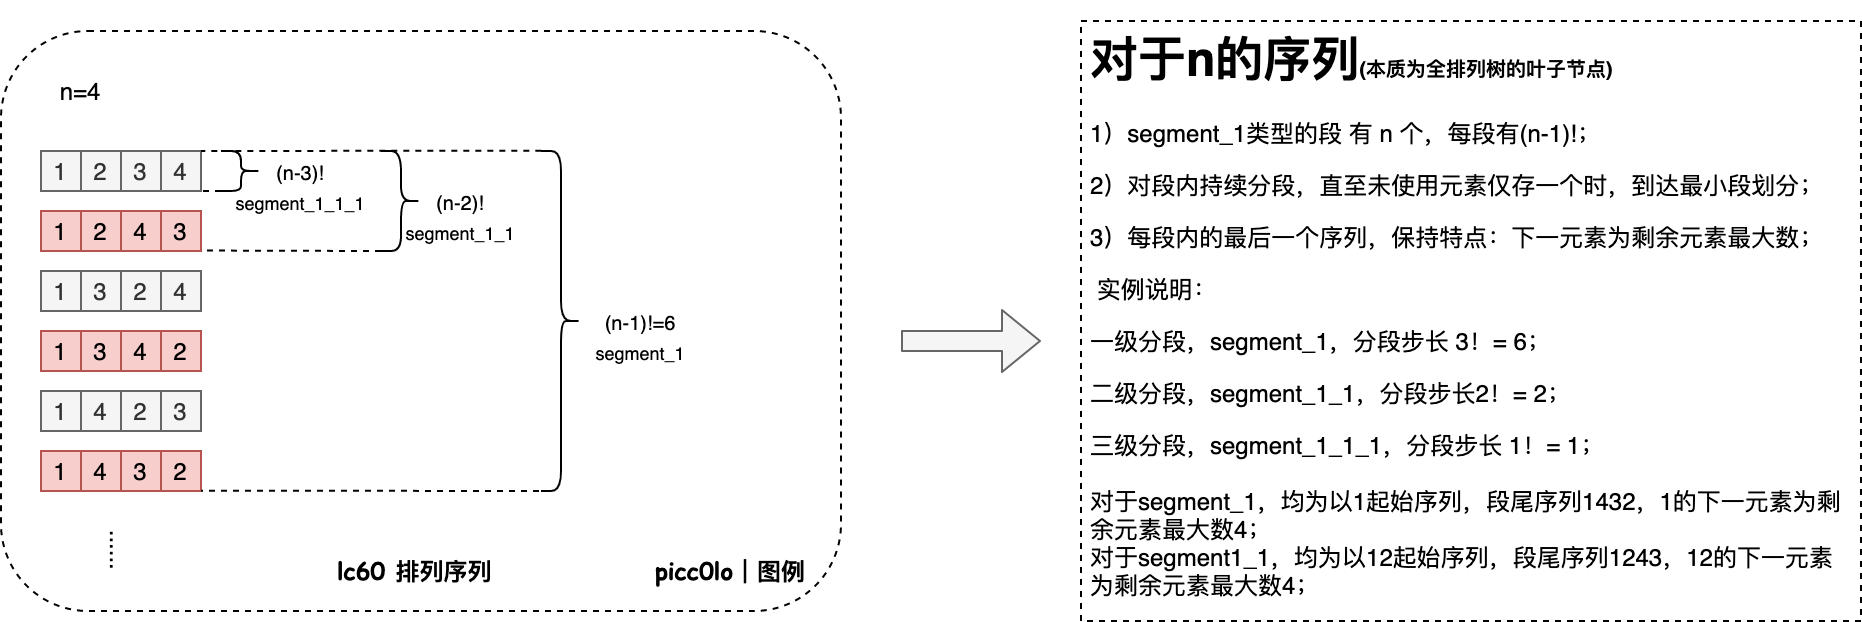

The diagram above was exported from draw.io. Its source (the exported page's mxGraphModel, read from the mxfile embedded in the PNG):
<mxGraphModel dx="1106" dy="751" grid="1" gridSize="10" guides="1" tooltips="1" connect="1" arrows="1" fold="1" page="1" pageScale="1" pageWidth="827" pageHeight="1169" math="0" shadow="0">
  <root>
    <mxCell id="0" />
    <mxCell id="1" parent="0" />
    <mxCell id="y3qXuFEm7GcMGVntA4o_-2" value="" style="rounded=1;whiteSpace=wrap;html=1;fillColor=none;dashed=1;" vertex="1" parent="1">
      <mxGeometry x="20" y="860" width="420" height="290" as="geometry" />
    </mxCell>
    <mxCell id="8ml-501HQFosAxN2FzUv-1" value="n=4" style="text;html=1;strokeColor=none;fillColor=none;align=center;verticalAlign=middle;whiteSpace=wrap;rounded=0;" parent="1" vertex="1">
      <mxGeometry x="40" y="880" width="40" height="20" as="geometry" />
    </mxCell>
    <mxCell id="8ml-501HQFosAxN2FzUv-2" value="1" style="rounded=0;whiteSpace=wrap;html=1;fillColor=#f5f5f5;strokeColor=#666666;fontColor=#333333;" parent="1" vertex="1">
      <mxGeometry x="40" y="920" width="20" height="20" as="geometry" />
    </mxCell>
    <mxCell id="8ml-501HQFosAxN2FzUv-3" value="2" style="rounded=0;whiteSpace=wrap;html=1;fillColor=#f5f5f5;strokeColor=#666666;fontColor=#333333;" parent="1" vertex="1">
      <mxGeometry x="60" y="920" width="20" height="20" as="geometry" />
    </mxCell>
    <mxCell id="8ml-501HQFosAxN2FzUv-4" value="3" style="rounded=0;whiteSpace=wrap;html=1;fillColor=#f5f5f5;strokeColor=#666666;fontColor=#333333;" parent="1" vertex="1">
      <mxGeometry x="80" y="920" width="20" height="20" as="geometry" />
    </mxCell>
    <mxCell id="8ml-501HQFosAxN2FzUv-5" value="4" style="rounded=0;whiteSpace=wrap;html=1;fillColor=#f5f5f5;strokeColor=#666666;fontColor=#333333;" parent="1" vertex="1">
      <mxGeometry x="100" y="920" width="20" height="20" as="geometry" />
    </mxCell>
    <mxCell id="8ml-501HQFosAxN2FzUv-6" value="1" style="rounded=0;whiteSpace=wrap;html=1;fillColor=#f8cecc;strokeColor=#b85450;" parent="1" vertex="1">
      <mxGeometry x="40" y="950" width="20" height="20" as="geometry" />
    </mxCell>
    <mxCell id="8ml-501HQFosAxN2FzUv-7" value="2" style="rounded=0;whiteSpace=wrap;html=1;fillColor=#f8cecc;strokeColor=#b85450;" parent="1" vertex="1">
      <mxGeometry x="60" y="950" width="20" height="20" as="geometry" />
    </mxCell>
    <mxCell id="8ml-501HQFosAxN2FzUv-8" value="4" style="rounded=0;whiteSpace=wrap;html=1;fillColor=#f8cecc;strokeColor=#b85450;" parent="1" vertex="1">
      <mxGeometry x="80" y="950" width="20" height="20" as="geometry" />
    </mxCell>
    <mxCell id="8ml-501HQFosAxN2FzUv-9" value="3" style="rounded=0;whiteSpace=wrap;html=1;fillColor=#f8cecc;strokeColor=#b85450;" parent="1" vertex="1">
      <mxGeometry x="100" y="950" width="20" height="20" as="geometry" />
    </mxCell>
    <mxCell id="8ml-501HQFosAxN2FzUv-10" value="1" style="rounded=0;whiteSpace=wrap;html=1;fillColor=#f5f5f5;strokeColor=#666666;fontColor=#333333;" parent="1" vertex="1">
      <mxGeometry x="40" y="980" width="20" height="20" as="geometry" />
    </mxCell>
    <mxCell id="8ml-501HQFosAxN2FzUv-11" value="3" style="rounded=0;whiteSpace=wrap;html=1;fillColor=#f5f5f5;strokeColor=#666666;fontColor=#333333;" parent="1" vertex="1">
      <mxGeometry x="60" y="980" width="20" height="20" as="geometry" />
    </mxCell>
    <mxCell id="8ml-501HQFosAxN2FzUv-12" value="2" style="rounded=0;whiteSpace=wrap;html=1;fillColor=#f5f5f5;strokeColor=#666666;fontColor=#333333;" parent="1" vertex="1">
      <mxGeometry x="80" y="980" width="20" height="20" as="geometry" />
    </mxCell>
    <mxCell id="8ml-501HQFosAxN2FzUv-13" value="4" style="rounded=0;whiteSpace=wrap;html=1;fillColor=#f5f5f5;strokeColor=#666666;fontColor=#333333;" parent="1" vertex="1">
      <mxGeometry x="100" y="980" width="20" height="20" as="geometry" />
    </mxCell>
    <mxCell id="8ml-501HQFosAxN2FzUv-14" value="1" style="rounded=0;whiteSpace=wrap;html=1;fillColor=#f8cecc;strokeColor=#b85450;" parent="1" vertex="1">
      <mxGeometry x="40" y="1010" width="20" height="20" as="geometry" />
    </mxCell>
    <mxCell id="8ml-501HQFosAxN2FzUv-15" value="3" style="rounded=0;whiteSpace=wrap;html=1;fillColor=#f8cecc;strokeColor=#b85450;" parent="1" vertex="1">
      <mxGeometry x="60" y="1010" width="20" height="20" as="geometry" />
    </mxCell>
    <mxCell id="8ml-501HQFosAxN2FzUv-16" value="4" style="rounded=0;whiteSpace=wrap;html=1;fillColor=#f8cecc;strokeColor=#b85450;" parent="1" vertex="1">
      <mxGeometry x="80" y="1010" width="20" height="20" as="geometry" />
    </mxCell>
    <mxCell id="8ml-501HQFosAxN2FzUv-17" value="2" style="rounded=0;whiteSpace=wrap;html=1;fillColor=#f8cecc;strokeColor=#b85450;" parent="1" vertex="1">
      <mxGeometry x="100" y="1010" width="20" height="20" as="geometry" />
    </mxCell>
    <mxCell id="8ml-501HQFosAxN2FzUv-18" value="1" style="rounded=0;whiteSpace=wrap;html=1;fillColor=#f5f5f5;strokeColor=#666666;fontColor=#333333;" parent="1" vertex="1">
      <mxGeometry x="40" y="1040" width="20" height="20" as="geometry" />
    </mxCell>
    <mxCell id="8ml-501HQFosAxN2FzUv-19" value="4" style="rounded=0;whiteSpace=wrap;html=1;fillColor=#f5f5f5;strokeColor=#666666;fontColor=#333333;" parent="1" vertex="1">
      <mxGeometry x="60" y="1040" width="20" height="20" as="geometry" />
    </mxCell>
    <mxCell id="8ml-501HQFosAxN2FzUv-20" value="2" style="rounded=0;whiteSpace=wrap;html=1;fillColor=#f5f5f5;strokeColor=#666666;fontColor=#333333;" parent="1" vertex="1">
      <mxGeometry x="80" y="1040" width="20" height="20" as="geometry" />
    </mxCell>
    <mxCell id="8ml-501HQFosAxN2FzUv-21" value="3" style="rounded=0;whiteSpace=wrap;html=1;fillColor=#f5f5f5;strokeColor=#666666;fontColor=#333333;" parent="1" vertex="1">
      <mxGeometry x="100" y="1040" width="20" height="20" as="geometry" />
    </mxCell>
    <mxCell id="8ml-501HQFosAxN2FzUv-22" value="1" style="rounded=0;whiteSpace=wrap;html=1;fillColor=#f8cecc;strokeColor=#b85450;" parent="1" vertex="1">
      <mxGeometry x="40" y="1070" width="20" height="20" as="geometry" />
    </mxCell>
    <mxCell id="8ml-501HQFosAxN2FzUv-23" value="4" style="rounded=0;whiteSpace=wrap;html=1;fillColor=#f8cecc;strokeColor=#b85450;" parent="1" vertex="1">
      <mxGeometry x="60" y="1070" width="20" height="20" as="geometry" />
    </mxCell>
    <mxCell id="8ml-501HQFosAxN2FzUv-24" value="3" style="rounded=0;whiteSpace=wrap;html=1;fillColor=#f8cecc;strokeColor=#b85450;" parent="1" vertex="1">
      <mxGeometry x="80" y="1070" width="20" height="20" as="geometry" />
    </mxCell>
    <mxCell id="8ml-501HQFosAxN2FzUv-25" value="2" style="rounded=0;whiteSpace=wrap;html=1;fillColor=#f8cecc;strokeColor=#b85450;" parent="1" vertex="1">
      <mxGeometry x="100" y="1070" width="20" height="20" as="geometry" />
    </mxCell>
    <mxCell id="8ml-501HQFosAxN2FzUv-26" value="&lt;div style=&quot;text-align: justify&quot;&gt;&lt;span&gt;......&lt;/span&gt;&lt;/div&gt;" style="text;html=1;strokeColor=none;fillColor=none;align=center;verticalAlign=middle;whiteSpace=wrap;rounded=0;rotation=90;" parent="1" vertex="1">
      <mxGeometry x="60" y="1110" width="40" height="20" as="geometry" />
    </mxCell>
    <mxCell id="8ml-501HQFosAxN2FzUv-27" value="" style="shape=curlyBracket;whiteSpace=wrap;html=1;rounded=1;flipH=1;size=0.5;" parent="1" vertex="1">
      <mxGeometry x="290" y="920" width="20" height="170" as="geometry" />
    </mxCell>
    <mxCell id="8ml-501HQFosAxN2FzUv-28" value="" style="shape=curlyBracket;whiteSpace=wrap;html=1;rounded=1;flipH=1;size=0.5;" parent="1" vertex="1">
      <mxGeometry x="210" y="920" width="20" height="50" as="geometry" />
    </mxCell>
    <mxCell id="8ml-501HQFosAxN2FzUv-29" value="" style="shape=curlyBracket;whiteSpace=wrap;html=1;rounded=1;flipH=1;size=0.5;" parent="1" vertex="1">
      <mxGeometry x="130" y="920" width="20" height="20" as="geometry" />
    </mxCell>
    <mxCell id="8ml-501HQFosAxN2FzUv-30" value="" style="endArrow=none;dashed=1;html=1;entryX=1;entryY=0;entryDx=0;entryDy=0;exitX=0.992;exitY=-0.001;exitDx=0;exitDy=0;exitPerimeter=0;" parent="1" source="8ml-501HQFosAxN2FzUv-27" target="8ml-501HQFosAxN2FzUv-5" edge="1">
      <mxGeometry width="50" height="50" relative="1" as="geometry">
        <mxPoint x="390" y="1030" as="sourcePoint" />
        <mxPoint x="440" y="980" as="targetPoint" />
      </mxGeometry>
    </mxCell>
    <mxCell id="8ml-501HQFosAxN2FzUv-31" value="" style="endArrow=none;dashed=1;html=1;entryX=1;entryY=0;entryDx=0;entryDy=0;exitX=0.25;exitY=1;exitDx=0;exitDy=0;" parent="1" source="8ml-501HQFosAxN2FzUv-27" edge="1">
      <mxGeometry width="50" height="50" relative="1" as="geometry">
        <mxPoint x="240" y="1090" as="sourcePoint" />
        <mxPoint x="120" y="1089.84" as="targetPoint" />
      </mxGeometry>
    </mxCell>
    <mxCell id="8ml-501HQFosAxN2FzUv-32" value="" style="endArrow=none;dashed=1;html=1;entryX=1;entryY=0;entryDx=0;entryDy=0;exitX=0;exitY=1;exitDx=0;exitDy=0;" parent="1" source="8ml-501HQFosAxN2FzUv-38" edge="1">
      <mxGeometry width="50" height="50" relative="1" as="geometry">
        <mxPoint x="190" y="970" as="sourcePoint" />
        <mxPoint x="120" y="969.77" as="targetPoint" />
      </mxGeometry>
    </mxCell>
    <mxCell id="8ml-501HQFosAxN2FzUv-33" value="" style="endArrow=none;dashed=1;html=1;entryX=1;entryY=1;entryDx=0;entryDy=0;" parent="1" target="8ml-501HQFosAxN2FzUv-5" edge="1">
      <mxGeometry width="50" height="50" relative="1" as="geometry">
        <mxPoint x="130" y="940" as="sourcePoint" />
        <mxPoint x="130" y="979.77" as="targetPoint" />
      </mxGeometry>
    </mxCell>
    <mxCell id="8ml-501HQFosAxN2FzUv-34" value="&lt;font style=&quot;font-size: 10px&quot;&gt;(n-1)!=6&lt;/font&gt;" style="text;html=1;strokeColor=none;fillColor=none;align=center;verticalAlign=middle;whiteSpace=wrap;rounded=0;" parent="1" vertex="1">
      <mxGeometry x="310" y="995" width="60" height="20" as="geometry" />
    </mxCell>
    <mxCell id="8ml-501HQFosAxN2FzUv-35" value="&lt;font style=&quot;font-size: 10px&quot;&gt;(n-2)!&lt;/font&gt;" style="text;html=1;strokeColor=none;fillColor=none;align=center;verticalAlign=middle;whiteSpace=wrap;rounded=0;" parent="1" vertex="1">
      <mxGeometry x="220" y="935" width="60" height="20" as="geometry" />
    </mxCell>
    <mxCell id="8ml-501HQFosAxN2FzUv-36" value="&lt;font style=&quot;font-size: 10px&quot;&gt;(n-3)!&lt;/font&gt;" style="text;html=1;strokeColor=none;fillColor=none;align=center;verticalAlign=middle;whiteSpace=wrap;rounded=0;" parent="1" vertex="1">
      <mxGeometry x="140" y="920" width="60" height="20" as="geometry" />
    </mxCell>
    <mxCell id="8ml-501HQFosAxN2FzUv-37" value="&lt;font style=&quot;font-size: 9px&quot;&gt;segment_1&lt;/font&gt;" style="text;html=1;strokeColor=none;fillColor=none;align=center;verticalAlign=middle;whiteSpace=wrap;rounded=0;" parent="1" vertex="1">
      <mxGeometry x="300" y="1010" width="80" height="20" as="geometry" />
    </mxCell>
    <mxCell id="8ml-501HQFosAxN2FzUv-38" value="&lt;font style=&quot;font-size: 9px&quot;&gt;segment_1_1&lt;/font&gt;" style="text;html=1;strokeColor=none;fillColor=none;align=center;verticalAlign=middle;whiteSpace=wrap;rounded=0;" parent="1" vertex="1">
      <mxGeometry x="210" y="950" width="80" height="20" as="geometry" />
    </mxCell>
    <mxCell id="8ml-501HQFosAxN2FzUv-39" value="&lt;font style=&quot;font-size: 9px&quot;&gt;segment_1_1_1&lt;/font&gt;" style="text;html=1;strokeColor=none;fillColor=none;align=center;verticalAlign=middle;whiteSpace=wrap;rounded=0;" parent="1" vertex="1">
      <mxGeometry x="115" y="935" width="110" height="20" as="geometry" />
    </mxCell>
    <mxCell id="y3qXuFEm7GcMGVntA4o_-1" value="&lt;b&gt;&lt;font face=&quot;Comic Sans MS&quot;&gt;picc0lo｜图例&lt;/font&gt;&lt;/b&gt;" style="text;html=1;strokeColor=none;fillColor=none;align=center;verticalAlign=middle;whiteSpace=wrap;rounded=0;" vertex="1" parent="1">
      <mxGeometry x="330" y="1120" width="110" height="20" as="geometry" />
    </mxCell>
    <mxCell id="y3qXuFEm7GcMGVntA4o_-3" value="&lt;b&gt;&lt;font face=&quot;Comic Sans MS&quot;&gt;lc60 排列序列&amp;nbsp;&lt;/font&gt;&lt;/b&gt;" style="text;html=1;strokeColor=none;fillColor=none;align=center;verticalAlign=middle;whiteSpace=wrap;rounded=0;" vertex="1" parent="1">
      <mxGeometry x="175" y="1120" width="110" height="20" as="geometry" />
    </mxCell>
    <mxCell id="y3qXuFEm7GcMGVntA4o_-4" value="&lt;h1&gt;对于n的序列&lt;font style=&quot;font-size: 10px&quot;&gt;(本质为全排列树的叶子节点)&lt;/font&gt;&lt;/h1&gt;&lt;p&gt;1）segment_1类型的段 有 n 个，每段有(n-1)!；&lt;/p&gt;&lt;p&gt;2）对段内持续分段，直至未使用元素仅存一个时，到达最小段划分；&lt;/p&gt;&lt;p&gt;3）每段内的最后一个序列，保持特点：下一元素为剩余元素最大数；&lt;/p&gt;&lt;p&gt;&amp;nbsp;实例说明：&lt;/p&gt;&lt;p&gt;一级分段，segment_1，分段步长 3！= 6；&lt;/p&gt;&lt;p&gt;二级分段，segment_1_1，分段步长2！= 2；&lt;/p&gt;三级分段，segment_1_1_1，分段步长 1！= 1；&lt;br&gt;&lt;br&gt;对于segment_1，均为以1起始序列，段尾序列1432，1的下一元素为剩余元素最大数4；&lt;br&gt;对于segment1_1，均为以12起始序列，段尾序列1243，12的下一元素为剩余元素最大数4；&lt;br&gt;&lt;p&gt;&lt;br&gt;&lt;/p&gt;" style="text;html=1;fillColor=none;spacing=5;spacingTop=-20;whiteSpace=wrap;overflow=hidden;rounded=0;dashed=1;strokeColor=#000000;" vertex="1" parent="1">
      <mxGeometry x="560" y="855" width="390" height="300" as="geometry" />
    </mxCell>
    <mxCell id="y3qXuFEm7GcMGVntA4o_-5" value="" style="shape=flexArrow;endArrow=classic;html=1;fillColor=#f5f5f5;strokeColor=#666666;" edge="1" parent="1">
      <mxGeometry width="50" height="50" relative="1" as="geometry">
        <mxPoint x="470" y="1015" as="sourcePoint" />
        <mxPoint x="540" y="1015" as="targetPoint" />
      </mxGeometry>
    </mxCell>
  </root>
</mxGraphModel>